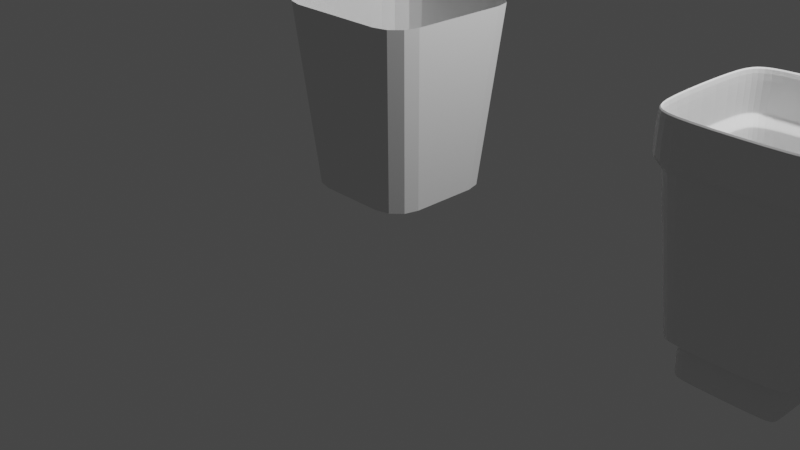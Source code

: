 # Source: blender.blend  (saved by Blender 3.6.0; exported with 4.5.12 LTS)
import bpy
from mathutils import Matrix  # noqa: F401  (used for matrix-valued properties, if any)

bpy.ops.wm.read_factory_settings(use_empty=True)
scene = bpy.context.scene
scene.name = 'Scene'

# ---- collections
col_collection = bpy.data.collections.new('Collection'); scene.collection.children.link(col_collection)

# ---- materials (node trees are filled in below, after node groups)
mat_material = bpy.data.materials.new('Material')
mat_material.alpha_threshold = 0.0
mat_material.use_transparent_shadow = False
mat_material.roughness = 0.5
mat_material.line_color = (0.0, 0.0, 0.0, 1.0)

# ---- material node trees
mat_material.use_nodes = True; mat_material.node_tree.nodes.clear()
_N = mat_material.node_tree.nodes; _L = mat_material.node_tree.links
n0 = _N.new('ShaderNodeOutputMaterial'); n0.name = 'Material Output'; n0.location = (300, 300)
n1 = _N.new('ShaderNodeBsdfPrincipled'); n1.name = 'Principled BSDF'; n1.location = (10, 300)
n1.distribution = 'GGX'
n1.subsurface_method = 'RANDOM_WALK_SKIN'
n1.inputs[3].default_value = 1.45
n1.inputs[27].default_value = (0.0, 0.0, 0.0, 1.0)
n1.inputs[28].default_value = 1.0
_L.new(n1.outputs[0], n0.inputs[0])
n0.is_active_output = True

# ---- world
world_world = bpy.data.worlds.new('World'); scene.world = world_world
world_world.use_nodes = True; world_world.node_tree.nodes.clear()
_N = world_world.node_tree.nodes; _L = world_world.node_tree.links
n0 = _N.new('ShaderNodeOutputWorld'); n0.name = 'World Output'; n0.location = (300, 300)
n1 = _N.new('ShaderNodeBackground'); n1.name = 'Background'; n1.location = (10, 300)
n1.inputs[0].default_value = (0.05088, 0.05088, 0.05088, 1.0)
_L.new(n1.outputs[0], n0.inputs[0])
n0.is_active_output = True
world_world.color = (0.05088, 0.05088, 0.05088)
world_world.use_sun_shadow = False
world_world.sun_shadow_jitter_overblur = 0.0

# ---- cameras
cam_camera = bpy.data.cameras.new('Camera')
cam_camera.clip_end = 100.0
cam_camera.ortho_scale = 7.314

# ---- lights
light_light = bpy.data.lights.new('Light', 'POINT')
light_light.transmission_factor = 0.0
light_light.energy = 1000.0
light_light.shadow_soft_size = 0.1
light_light.shadow_maximum_resolution = 0.006
light_light.use_absolute_resolution = True

# ---- meshes
me_cube = bpy.data.meshes.new('Cube')
me_cube.from_pydata([(0.922, 0.8682, 4.616), (0.922, 0.8682, -0.9462), (0.922, -0.8682, 4.616), (0.922, -0.8682, -0.9462), (-0.922, 0.8682, 4.616), (-0.922, 0.8682, -0.9462), (-0.922, -0.8682, 4.616), (-0.922, -0.8682, -0.9462), (0.8356, 0.9569, -0.9462), (-0.8356, 0.9569, -0.9462), (0.8356, -0.9569, 4.616), (-0.8356, -0.9569, 4.616), (-0.8356, -0.9569, -0.9462), (0.8356, -0.9569, -0.9462), (-0.8356, 0.9569, 4.616), (0.8356, 0.9569, 4.616), (-0.9807, 0.7707, -0.9462), (-0.9807, -0.7707, -0.9462), (0.9807, 0.7707, 4.616), (0.9807, -0.7707, 4.616), (-0.9807, -0.7707, 4.616), (-0.9807, 0.7707, 4.616), (0.9807, -0.7707, -0.9462), (0.9807, 0.7707, -0.9462), (-0.8194, 0.7388, -0.9462), (-0.8194, -0.7388, -0.9462), (0.8194, 0.7388, -0.9462), (0.8194, -0.7388, -0.9462), (-1.109, -1.055, 5.579), (-1.109, 1.055, 5.579), (1.109, -1.055, 5.579), (1.109, 1.055, 5.579), (0.922, 0.8682, 4.8), (0.922, -0.8682, 4.8), (-0.922, 0.8682, 4.8), (-0.922, -0.8682, 4.8), (0.8356, -0.9569, 4.8), (-0.8356, -0.9569, 4.8), (-0.8356, 0.9569, 4.8), (0.8356, 0.9569, 4.8), (0.9807, 0.7707, 4.8), (0.9807, -0.7707, 4.8), (-0.9807, -0.7707, 4.8), (-0.9807, 0.7707, 4.8), (0.9112, -1.174, 5.579), (-0.9112, -1.174, 5.579), (-0.9112, 1.174, 5.579), (0.9112, 1.174, 5.579), (1.203, 0.8463, 5.579), (1.203, -0.8463, 5.579), (-1.203, -0.8463, 5.579), (-1.203, 0.8463, 5.579), (1.489, 1.435, 36.98), (1.489, -1.435, 36.98), (-1.489, 1.435, 36.98), (-1.489, -1.435, 36.98), (1.064, -1.614, 36.98), (-1.064, -1.614, 36.98), (-1.064, 1.614, 36.98), (1.064, 1.614, 36.98), (1.654, 0.9996, 36.98), (1.654, -0.9996, 36.98), (-1.654, -0.9996, 36.98), (-1.654, 0.9996, 36.98), (1.388, 1.334, 29.28), (1.367, 1.313, 28.81), (1.374, 1.32, 29.05), (1.388, -1.334, 29.28), (1.367, -1.313, 28.81), (1.374, -1.32, 29.05), (-1.388, 1.334, 29.28), (-1.367, 1.313, 28.81), (-1.374, 1.32, 29.05), (-1.388, -1.334, 29.28), (-1.367, -1.313, 28.81), (-1.374, -1.32, 29.05), (1.024, -1.497, 29.28), (1.015, -1.473, 28.81), (1.018, -1.481, 29.05), (-1.015, -1.473, 28.81), (-1.024, -1.497, 29.28), (-1.018, -1.481, 29.05), (-1.024, 1.497, 29.28), (-1.015, 1.473, 28.81), (-1.018, 1.481, 29.05), (1.015, 1.473, 28.81), (1.024, 1.497, 29.28), (1.018, 1.481, 29.05), (1.534, 0.9587, 29.28), (1.51, 0.9504, 28.81), (1.518, 0.9533, 29.05), (1.51, -0.9504, 28.81), (1.534, -0.9587, 29.28), (1.518, -0.9533, 29.05), (-1.534, -0.9587, 29.28), (-1.51, -0.9504, 28.81), (-1.518, -0.9533, 29.05), (-1.51, 0.9504, 28.81), (-1.534, 0.9587, 29.28), (-1.518, 0.9533, 29.05), (-1.489, -1.435, 30.84), (-1.471, -1.417, 30.37), (-1.484, -1.43, 30.6), (-1.489, 1.435, 30.84), (-1.471, 1.417, 30.37), (-1.484, 1.43, 30.6), (1.489, -1.435, 30.84), (1.471, -1.417, 30.37), (1.484, -1.43, 30.6), (1.489, 1.435, 30.84), (1.471, 1.417, 30.37), (1.484, 1.43, 30.6), (1.064, -1.614, 30.84), (1.057, -1.594, 30.37), (1.062, -1.608, 30.6), (-1.057, -1.594, 30.37), (-1.064, -1.614, 30.84), (-1.062, -1.608, 30.6), (-1.064, 1.614, 30.84), (-1.057, 1.594, 30.37), (-1.062, 1.608, 30.6), (1.057, 1.594, 30.37), (1.064, 1.614, 30.84), (1.062, 1.608, 30.6), (1.654, 0.9996, 30.84), (1.633, 0.9925, 30.37), (1.648, 0.9975, 30.6), (1.633, -0.9925, 30.37), (1.654, -0.9996, 30.84), (1.648, -0.9975, 30.6), (-1.654, -0.9996, 30.84), (-1.633, -0.9925, 30.37), (-1.648, -0.9975, 30.6), (-1.633, 0.9925, 30.37), (-1.654, 0.9996, 30.84), (-1.648, 0.9975, 30.6), (0.943, 0.8892, 4.887), (-0.943, 0.8892, 4.887), (-1.006, 0.7792, 4.887), (-1.006, -0.7792, 4.887), (-0.943, -0.8892, 4.887), (-0.844, -0.9813, 4.887), (1.006, -0.7792, 4.887), (1.006, 0.7792, 4.887), (0.844, -0.9813, 4.887), (0.943, -0.8892, 4.887), (0.844, 0.9813, 4.887), (-0.844, 0.9813, 4.887), (-1.189, 0.8415, 5.528), (-1.097, -1.043, 5.528), (1.189, 0.8415, 5.528), (1.097, -1.043, 5.528), (-0.9063, 1.16, 5.528), (1.097, 1.043, 5.528), (-1.097, 1.043, 5.528), (-1.189, -0.8415, 5.528), (-0.9063, -1.16, 5.528), (1.189, -0.8415, 5.528), (0.9063, -1.16, 5.528), (0.9063, 1.16, 5.528), (1.206, 0.8472, 5.764), (1.111, 1.058, 5.764), (0.912, 1.176, 5.764), (0.912, -1.176, 5.764), (1.111, -1.058, 5.764), (1.206, -0.8472, 5.764), (-1.111, 1.058, 5.764), (-1.206, 0.8472, 5.764), (-0.912, 1.176, 5.764), (-1.111, -1.058, 5.764), (-0.912, -1.176, 5.764), (-1.206, -0.8472, 5.764)], [], [(20, 6, 35, 42), (12, 11, 6, 7), (16, 21, 4, 5), (27, 22, 3, 13), (22, 19, 2, 3), (8, 15, 0, 1), (5, 4, 14, 9), (9, 14, 15, 8), (17, 25, 12, 7), (25, 27, 13, 12), (3, 2, 10, 13), (13, 10, 11, 12), (14, 4, 34, 38), (10, 2, 33, 36), (19, 18, 40, 41), (2, 19, 41, 33), (0, 15, 39, 32), (18, 0, 32, 40), (9, 8, 26, 24), (24, 26, 27, 25), (5, 9, 24, 16), (16, 24, 25, 17), (1, 0, 18, 23), (23, 18, 19, 22), (8, 1, 23, 26), (26, 23, 22, 27), (7, 6, 20, 17), (17, 20, 21, 16), (6, 11, 37, 35), (21, 20, 42, 43), (148, 155, 50, 51), (152, 154, 29, 46), (154, 148, 51, 29), (155, 149, 28, 50), (156, 158, 44, 45), (151, 157, 49, 30), (157, 150, 48, 49), (158, 151, 30, 44), (159, 152, 46, 47), (11, 10, 36, 37), (15, 14, 38, 39), (4, 21, 43, 34), (118, 103, 54, 58), (106, 128, 61, 53), (130, 100, 55, 62), (122, 118, 58, 59), (109, 122, 59, 52), (134, 130, 62, 63), (112, 106, 53, 56), (128, 124, 60, 61), (103, 134, 63, 54), (153, 159, 47, 31), (150, 153, 31, 48), (149, 156, 45, 28), (168, 166, 71, 83), (170, 163, 77, 79), (162, 168, 83, 85), (166, 167, 97, 71), (167, 171, 95, 97), (164, 165, 91, 68), (165, 160, 89, 91), (171, 169, 74, 95), (161, 162, 85, 65), (116, 112, 56, 57), (124, 109, 52, 60), (169, 170, 79, 74), (163, 164, 68, 77), (98, 94, 131, 133), (70, 98, 133, 104), (82, 70, 104, 119), (73, 80, 115, 101), (80, 76, 113, 115), (76, 67, 107, 113), (92, 88, 125, 127), (67, 92, 127, 107), (86, 82, 119, 121), (94, 73, 101, 131), (64, 86, 121, 110), (88, 64, 110, 125), (80, 73, 75, 81), (81, 75, 74, 79), (92, 67, 69, 93), (93, 69, 68, 91), (98, 70, 72, 99), (99, 72, 71, 97), (86, 64, 66, 87), (87, 66, 65, 85), (67, 76, 78, 69), (69, 78, 77, 68), (76, 80, 81, 78), (78, 81, 79, 77), (70, 82, 84, 72), (72, 84, 83, 71), (82, 86, 87, 84), (84, 87, 85, 83), (64, 88, 90, 66), (66, 90, 89, 65), (88, 92, 93, 90), (90, 93, 91, 89), (73, 94, 96, 75), (75, 96, 95, 74), (94, 98, 99, 96), (96, 99, 97, 95), (160, 161, 65, 89), (116, 100, 102, 117), (117, 102, 101, 115), (128, 106, 108, 129), (129, 108, 107, 127), (134, 103, 105, 135), (135, 105, 104, 133), (122, 109, 111, 123), (123, 111, 110, 121), (106, 112, 114, 108), (108, 114, 113, 107), (112, 116, 117, 114), (114, 117, 115, 113), (103, 118, 120, 105), (105, 120, 119, 104), (118, 122, 123, 120), (120, 123, 121, 119), (109, 124, 126, 111), (111, 126, 125, 110), (124, 128, 129, 126), (126, 129, 127, 125), (100, 130, 132, 102), (102, 132, 131, 101), (130, 134, 135, 132), (132, 135, 133, 131), (100, 116, 57, 55), (35, 37, 141, 140), (40, 32, 136, 143), (32, 39, 146, 136), (39, 38, 147, 146), (36, 33, 145, 144), (41, 40, 143, 142), (33, 41, 142, 145), (37, 36, 144, 141), (42, 35, 140, 139), (34, 43, 138, 137), (38, 34, 137, 147), (43, 42, 139, 138), (140, 141, 156, 149), (143, 136, 153, 150), (136, 146, 159, 153), (146, 147, 152, 159), (144, 145, 151, 158), (142, 143, 150, 157), (145, 142, 157, 151), (141, 144, 158, 156), (139, 140, 149, 155), (137, 138, 148, 154), (147, 137, 154, 152), (138, 139, 155, 148), (48, 31, 161, 160), (44, 30, 164, 163), (28, 45, 170, 169), (31, 47, 162, 161), (50, 28, 169, 171), (49, 48, 160, 165), (30, 49, 165, 164), (51, 50, 171, 167), (29, 51, 167, 166), (47, 46, 168, 162), (45, 44, 163, 170), (46, 29, 166, 168)])
_uv = me_cube.uv_layers.new(name='UVMap')
_uv.uv.foreach_set('vector', [0.625, 0.08333, 0.625, 0.0, 0.625, 0.0, 0.625, 0.08333, 0.375, 0.9167, 0.625, 0.9167, 0.625, 1.0, 0.375, 1.0, 0.375, 0.1667, 0.625, 0.1667, 0.625, 0.25, 0.375, 0.25, 0.2917, 0.6667, 0.375, 0.6667, 0.375, 0.75, 0.2917, 0.75, 0.375, 0.6667, 0.625, 0.6667, 0.625, 0.75, 0.375, 0.75, 0.375, 0.4167, 0.625, 0.4167, 0.625, 0.5, 0.375, 0.5, 0.375, 0.25, 0.625, 0.25, 0.625, 0.3333, 0.375, 0.3333, 0.375, 0.3333, 0.625, 0.3333, 0.625, 0.4167, 0.375, 0.4167, 0.125, 0.6667, 0.2083, 0.6667, 0.2083, 0.75, 0.125, 0.75, 0.2083, 0.6667, 0.2917, 0.6667, 0.2917, 0.75, 0.2083, 0.75, 0.375, 0.75, 0.625, 0.75, 0.625, 0.8333, 0.375, 0.8333, 0.375, 0.8333, 0.625, 0.8333, 0.625, 0.9167, 0.375, 0.9167, 0.625, 0.3333, 0.625, 0.25, 0.625, 0.25, 0.625, 0.3333, 0.625, 0.8333, 0.625, 0.75, 0.625, 0.75, 0.625, 0.8333, 0.625, 0.6667, 0.625, 0.5833, 0.625, 0.5833, 0.625, 0.6667, 0.625, 0.75, 0.625, 0.6667, 0.625, 0.6667, 0.625, 0.75, 0.625, 0.5, 0.625, 0.4167, 0.625, 0.4167, 0.625, 0.5, 0.625, 0.5833, 0.625, 0.5, 0.625, 0.5, 0.625, 0.5833, 0.2083, 0.5, 0.2917, 0.5, 0.2917, 0.5833, 0.2083, 0.5833, 0.2083, 0.5833, 0.2917, 0.5833, 0.2917, 0.6667, 0.2083, 0.6667, 0.125, 0.5, 0.2083, 0.5, 0.2083, 0.5833, 0.125, 0.5833, 0.125, 0.5833, 0.2083, 0.5833, 0.2083, 0.6667, 0.125, 0.6667, 0.375, 0.5, 0.625, 0.5, 0.625, 0.5833, 0.375, 0.5833, 0.375, 0.5833, 0.625, 0.5833, 0.625, 0.6667, 0.375, 0.6667, 0.2917, 0.5, 0.375, 0.5, 0.375, 0.5833, 0.2917, 0.5833, 0.2917, 0.5833, 0.375, 0.5833, 0.375, 0.6667, 0.2917, 0.6667, 0.375, 0.0, 0.625, 0.0, 0.625, 0.08333, 0.375, 0.08333, 0.375, 0.08333, 0.625, 0.08333, 0.625, 0.1667, 0.375, 0.1667, 0.625, 1.0, 0.625, 0.9167, 0.625, 0.9167, 0.625, 1.0, 0.625, 0.1667, 0.625, 0.08333, 0.625, 0.08333, 0.625, 0.1667, 0.625, 0.1667, 0.625, 0.08333, 0.625, 0.08333, 0.625, 0.1667, 0.625, 0.3333, 0.625, 0.25, 0.625, 0.25, 0.625, 0.3333, 0.625, 0.25, 0.625, 0.1667, 0.625, 0.1667, 0.625, 0.25, 0.625, 0.08333, 0.625, 0.0, 0.625, 0.0, 0.625, 0.08333, 0.625, 0.9167, 0.625, 0.8333, 0.625, 0.8333, 0.625, 0.9167, 0.625, 0.75, 0.625, 0.6667, 0.625, 0.6667, 0.625, 0.75, 0.625, 0.6667, 0.625, 0.5833, 0.625, 0.5833, 0.625, 0.6667, 0.625, 0.8333, 0.625, 0.75, 0.625, 0.75, 0.625, 0.8333, 0.625, 0.4167, 0.625, 0.3333, 0.625, 0.3333, 0.625, 0.4167, 0.625, 0.9167, 0.625, 0.8333, 0.625, 0.8333, 0.625, 0.9167, 0.625, 0.4167, 0.625, 0.3333, 0.625, 0.3333, 0.625, 0.4167, 0.625, 0.25, 0.625, 0.1667, 0.625, 0.1667, 0.625, 0.25, 0.625, 0.3333, 0.625, 0.25, 0.625, 0.25, 0.625, 0.3333, 0.625, 0.75, 0.625, 0.6667, 0.625, 0.6667, 0.625, 0.75, 0.625, 0.08333, 0.625, 0.0, 0.625, 0.0, 0.625, 0.08333, 0.625, 0.4167, 0.625, 0.3333, 0.625, 0.3333, 0.625, 0.4167, 0.625, 0.5, 0.625, 0.4167, 0.625, 0.4167, 0.625, 0.5, 0.625, 0.1667, 0.625, 0.08333, 0.625, 0.08333, 0.625, 0.1667, 0.625, 0.8333, 0.625, 0.75, 0.625, 0.75, 0.625, 0.8333, 0.625, 0.6667, 0.625, 0.5833, 0.625, 0.5833, 0.625, 0.6667, 0.625, 0.25, 0.625, 0.1667, 0.625, 0.1667, 0.625, 0.25, 0.625, 0.5, 0.625, 0.4167, 0.625, 0.4167, 0.625, 0.5, 0.625, 0.5833, 0.625, 0.5, 0.625, 0.5, 0.625, 0.5833, 0.625, 1.0, 0.625, 0.9167, 0.625, 0.9167, 0.625, 1.0, 0.625, 0.3333, 0.625, 0.25, 0.625, 0.25, 0.625, 0.3333, 0.625, 0.9167, 0.625, 0.8333, 0.625, 0.8333, 0.625, 0.9167, 0.625, 0.4167, 0.625, 0.3333, 0.625, 0.3333, 0.625, 0.4167, 0.625, 0.25, 0.625, 0.1667, 0.625, 0.1667, 0.625, 0.25, 0.625, 0.1667, 0.625, 0.08333, 0.625, 0.08333, 0.625, 0.1667, 0.625, 0.75, 0.625, 0.6667, 0.625, 0.6667, 0.625, 0.75, 0.625, 0.6667, 0.625, 0.5833, 0.625, 0.5833, 0.625, 0.6667, 0.625, 0.08333, 0.625, 0.0, 0.625, 0.0, 0.625, 0.08333, 0.625, 0.5, 0.625, 0.4167, 0.625, 0.4167, 0.625, 0.5, 0.625, 0.9167, 0.625, 0.8333, 0.625, 0.8333, 0.625, 0.9167, 0.625, 0.5833, 0.625, 0.5, 0.625, 0.5, 0.625, 0.5833, 0.625, 1.0, 0.625, 0.9167, 0.625, 0.9167, 0.625, 1.0, 0.625, 0.8333, 0.625, 0.75, 0.625, 0.75, 0.625, 0.8333, 0.625, 0.1667, 0.625, 0.08333, 0.625, 0.08333, 0.625, 0.1667, 0.625, 0.25, 0.625, 0.1667, 0.625, 0.1667, 0.625, 0.25, 0.625, 0.3333, 0.625, 0.25, 0.625, 0.25, 0.625, 0.3333, 0.625, 1.0, 0.625, 0.9167, 0.625, 0.9167, 0.625, 1.0, 0.625, 0.9167, 0.625, 0.8333, 0.625, 0.8333, 0.625, 0.9167, 0.625, 0.8333, 0.625, 0.75, 0.625, 0.75, 0.625, 0.8333, 0.625, 0.6667, 0.625, 0.5833, 0.625, 0.5833, 0.625, 0.6667, 0.625, 0.75, 0.625, 0.6667, 0.625, 0.6667, 0.625, 0.75, 0.625, 0.4167, 0.625, 0.3333, 0.625, 0.3333, 0.625, 0.4167, 0.625, 0.08333, 0.625, 0.0, 0.625, 0.0, 0.625, 0.08333, 0.625, 0.5, 0.625, 0.4167, 0.625, 0.4167, 0.625, 0.5, 0.625, 0.5833, 0.625, 0.5, 0.625, 0.5, 0.625, 0.5833, 0.625, 0.9167, 0.625, 1.0, 0.625, 1.0, 0.625, 0.9167, 0.625, 0.9167, 0.625, 1.0, 0.625, 1.0, 0.625, 0.9167, 0.625, 0.6667, 0.625, 0.75, 0.625, 0.75, 0.625, 0.6667, 0.625, 0.6667, 0.625, 0.75, 0.625, 0.75, 0.625, 0.6667, 0.625, 0.1667, 0.625, 0.25, 0.625, 0.25, 0.625, 0.1667, 0.625, 0.1667, 0.625, 0.25, 0.625, 0.25, 0.625, 0.1667, 0.625, 0.4167, 0.625, 0.5, 0.625, 0.5, 0.625, 0.4167, 0.625, 0.4167, 0.625, 0.5, 0.625, 0.5, 0.625, 0.4167, 0.625, 0.75, 0.625, 0.8333, 0.625, 0.8333, 0.625, 0.75, 0.625, 0.75, 0.625, 0.8333, 0.625, 0.8333, 0.625, 0.75, 0.625, 0.8333, 0.625, 0.9167, 0.625, 0.9167, 0.625, 0.8333, 0.625, 0.8333, 0.625, 0.9167, 0.625, 0.9167, 0.625, 0.8333, 0.625, 0.25, 0.625, 0.3333, 0.625, 0.3333, 0.625, 0.25, 0.625, 0.25, 0.625, 0.3333, 0.625, 0.3333, 0.625, 0.25, 0.625, 0.3333, 0.625, 0.4167, 0.625, 0.4167, 0.625, 0.3333, 0.625, 0.3333, 0.625, 0.4167, 0.625, 0.4167, 0.625, 0.3333, 0.625, 0.5, 0.625, 0.5833, 0.625, 0.5833, 0.625, 0.5, 0.625, 0.5, 0.625, 0.5833, 0.625, 0.5833, 0.625, 0.5, 0.625, 0.5833, 0.625, 0.6667, 0.625, 0.6667, 0.625, 0.5833, 0.625, 0.5833, 0.625, 0.6667, 0.625, 0.6667, 0.625, 0.5833, 0.625, 0.0, 0.625, 0.08333, 0.625, 0.08333, 0.625, 0.0, 0.625, 0.0, 0.625, 0.08333, 0.625, 0.08333, 0.625, 0.0, 0.625, 0.08333, 0.625, 0.1667, 0.625, 0.1667, 0.625, 0.08333, 0.625, 0.08333, 0.625, 0.1667, 0.625, 0.1667, 0.625, 0.08333, 0.625, 0.5833, 0.625, 0.5, 0.625, 0.5, 0.625, 0.5833, 0.625, 0.9167, 0.625, 1.0, 0.625, 0.9997, 0.625, 0.9166, 0.625, 0.9166, 0.625, 0.9997, 0.625, 1.0, 0.625, 0.9167, 0.625, 0.6667, 0.625, 0.75, 0.625, 0.75, 0.625, 0.6666, 0.625, 0.6666, 0.625, 0.75, 0.625, 0.75, 0.625, 0.6667, 0.625, 0.1667, 0.625, 0.25, 0.625, 0.25, 0.625, 0.1666, 0.625, 0.1666, 0.625, 0.25, 0.625, 0.25, 0.625, 0.1667, 0.625, 0.4167, 0.625, 0.5, 0.625, 0.5, 0.625, 0.4166, 0.625, 0.4166, 0.625, 0.5, 0.625, 0.5, 0.625, 0.4167, 0.625, 0.75, 0.625, 0.8333, 0.625, 0.8334, 0.625, 0.75, 0.625, 0.75, 0.625, 0.8334, 0.625, 0.8333, 0.625, 0.75, 0.625, 0.8333, 0.625, 0.9167, 0.625, 0.9166, 0.625, 0.8334, 0.625, 0.8334, 0.625, 0.9166, 0.625, 0.9167, 0.625, 0.8333, 0.625, 0.25, 0.625, 0.3333, 0.625, 0.3334, 0.625, 0.25, 0.625, 0.25, 0.625, 0.3334, 0.625, 0.3333, 0.625, 0.25, 0.625, 0.3333, 0.625, 0.4167, 0.625, 0.4166, 0.625, 0.3334, 0.625, 0.3334, 0.625, 0.4166, 0.625, 0.4167, 0.625, 0.3333, 0.625, 0.5, 0.625, 0.5833, 0.625, 0.5834, 0.625, 0.5, 0.625, 0.5, 0.625, 0.5834, 0.625, 0.5833, 0.625, 0.5, 0.625, 0.5833, 0.625, 0.6667, 0.625, 0.6666, 0.625, 0.5834, 0.625, 0.5834, 0.625, 0.6666, 0.625, 0.6667, 0.625, 0.5833, 0.625, 0.0, 0.625, 0.08333, 0.625, 0.0834, 0.625, 0.0002965, 0.625, 0.0002965, 0.625, 0.0834, 0.625, 0.08333, 0.625, 0.0, 0.625, 0.08333, 0.625, 0.1667, 0.625, 0.1666, 0.625, 0.0834, 0.625, 0.0834, 0.625, 0.1666, 0.625, 0.1667, 0.625, 0.08333, 0.625, 1.0, 0.625, 0.9167, 0.625, 0.9167, 0.625, 1.0, 0.625, 1.0, 0.625, 0.9167, 0.625, 0.9167, 0.625, 1.0, 0.625, 0.5833, 0.625, 0.5, 0.625, 0.5, 0.625, 0.5833, 0.625, 0.5, 0.625, 0.4167, 0.625, 0.4167, 0.625, 0.5, 0.625, 0.4167, 0.625, 0.3333, 0.625, 0.3333, 0.625, 0.4167, 0.625, 0.8333, 0.625, 0.75, 0.625, 0.75, 0.625, 0.8333, 0.625, 0.6667, 0.625, 0.5833, 0.625, 0.5833, 0.625, 0.6667, 0.625, 0.75, 0.625, 0.6667, 0.625, 0.6667, 0.625, 0.75, 0.625, 0.9167, 0.625, 0.8333, 0.625, 0.8333, 0.625, 0.9167, 0.625, 0.08333, 0.625, 0.0, 0.625, 0.0, 0.625, 0.08333, 0.625, 0.25, 0.625, 0.1667, 0.625, 0.1667, 0.625, 0.25, 0.625, 0.3333, 0.625, 0.25, 0.625, 0.25, 0.625, 0.3333, 0.625, 0.1667, 0.625, 0.08333, 0.625, 0.08333, 0.625, 0.1667, 0.625, 1.0, 0.625, 0.9167, 0.625, 0.9167, 0.625, 1.0, 0.625, 0.5833, 0.625, 0.5, 0.625, 0.5, 0.625, 0.5833, 0.625, 0.5, 0.625, 0.4167, 0.625, 0.4167, 0.625, 0.5, 0.625, 0.4167, 0.625, 0.3333, 0.625, 0.3333, 0.625, 0.4167, 0.625, 0.8333, 0.625, 0.75, 0.625, 0.75, 0.625, 0.8333, 0.625, 0.6667, 0.625, 0.5833, 0.625, 0.5833, 0.625, 0.6667, 0.625, 0.75, 0.625, 0.6667, 0.625, 0.6667, 0.625, 0.75, 0.625, 0.9167, 0.625, 0.8333, 0.625, 0.8333, 0.625, 0.9167, 0.625, 0.08333, 0.625, 0.0, 0.625, 0.0, 0.625, 0.08333, 0.625, 0.25, 0.625, 0.1667, 0.625, 0.1667, 0.625, 0.25, 0.625, 0.3333, 0.625, 0.25, 0.625, 0.25, 0.625, 0.3333, 0.625, 0.1667, 0.625, 0.08333, 0.625, 0.08333, 0.625, 0.1667, 0.625, 0.5833, 0.625, 0.5, 0.625, 0.5, 0.625, 0.5833, 0.625, 0.8333, 0.625, 0.75, 0.625, 0.75, 0.625, 0.8333, 0.625, 1.0, 0.625, 0.9167, 0.625, 0.9167, 0.625, 1.0, 0.625, 0.5, 0.625, 0.4167, 0.625, 0.4167, 0.625, 0.5, 0.625, 0.08333, 0.625, 0.0, 0.625, 0.0, 0.625, 0.08333, 0.625, 0.6667, 0.625, 0.5833, 0.625, 0.5833, 0.625, 0.6667, 0.625, 0.75, 0.625, 0.6667, 0.625, 0.6667, 0.625, 0.75, 0.625, 0.1667, 0.625, 0.08333, 0.625, 0.08333, 0.625, 0.1667, 0.625, 0.25, 0.625, 0.1667, 0.625, 0.1667, 0.625, 0.25, 0.625, 0.4167, 0.625, 0.3333, 0.625, 0.3333, 0.625, 0.4167, 0.625, 0.9167, 0.625, 0.8333, 0.625, 0.8333, 0.625, 0.9167, 0.625, 0.3333, 0.625, 0.25, 0.625, 0.25, 0.625, 0.3333])
me_cube.materials.append(mat_material)
me_cube.use_mirror_x = True
me_cube.use_mirror_y = True
me_cube.use_mirror_vertex_groups = False
me_cube.update()
me_cube_001 = bpy.data.meshes.new('Cube.001')
me_cube_001.from_pydata([(-0.7985, -1.249, -44.94), (-1.249, -0.7985, -44.94), (-1.024, -1.189, -44.94), (-1.189, -1.024, -44.94), (-1.0, -0.5496, 1.0), (-0.5496, -1.0, 1.0), (-0.9397, -0.7748, 1.0), (-0.7748, -0.9397, 1.0), (-1.249, 0.7985, -44.94), (-0.7985, 1.249, -44.94), (-1.189, 1.024, -44.94), (-1.024, 1.189, -44.94), (-0.5496, 1.0, 1.0), (-1.0, 0.5496, 1.0), (-0.7748, 0.9397, 1.0), (-0.9397, 0.7748, 1.0), (1.249, -0.7985, -44.94), (0.7985, -1.249, -44.94), (1.189, -1.024, -44.94), (1.024, -1.189, -44.94), (0.5496, -1.0, 1.0), (1.0, -0.5496, 1.0), (0.7748, -0.9397, 1.0), (0.9397, -0.7748, 1.0), (0.7985, 1.249, -44.94), (1.249, 0.7985, -44.94), (1.024, 1.189, -44.94), (1.189, 1.024, -44.94), (1.0, 0.5496, 1.0), (0.5496, 1.0, 1.0), (0.9397, 0.7748, 1.0), (0.7748, 0.9397, 1.0)], [], [(17, 20, 5, 0), (25, 28, 21, 16), (28, 30, 31, 29, 12, 14, 15, 13, 4, 6, 7, 5, 20, 22, 23, 21), (9, 12, 29, 24), (0, 5, 7, 2), (2, 7, 6, 3), (3, 6, 4, 1), (12, 9, 11, 14), (14, 11, 10, 15), (15, 10, 8, 13), (28, 25, 27, 30), (30, 27, 26, 31), (31, 26, 24, 29), (20, 17, 19, 22), (22, 19, 18, 23), (23, 18, 16, 21), (1, 4, 13, 8)])
_uv = me_cube_001.uv_layers.new(name='UVMap')
_uv.uv.foreach_set('vector', [0.375, 0.7951, 0.625, 0.8063, 0.625, 0.9437, 0.375, 0.9549, 0.375, 0.5451, 0.625, 0.5563, 0.625, 0.6937, 0.375, 0.7049, 0.625, 0.5563, 0.6325, 0.5281, 0.6531, 0.5075, 0.6813, 0.5, 0.8187, 0.5, 0.8469, 0.5075, 0.8675, 0.5281, 0.875, 0.5563, 0.875, 0.6937, 0.8675, 0.7219, 0.8469, 0.7425, 0.8187, 0.75, 0.6813, 0.75, 0.6531, 0.7425, 0.6325, 0.7219, 0.625, 0.6937, 0.375, 0.2951, 0.625, 0.3063, 0.625, 0.4437, 0.375, 0.4549, 0.375, 0.9549, 0.625, 0.9437, 0.625, 1.0, 0.375, 1.0, 0.375, 0.0, 0.625, 0.0, 0.625, 0.02815, 0.375, 0.02254, 0.375, 0.02254, 0.625, 0.02815, 0.625, 0.0563, 0.375, 0.04508, 0.625, 0.3063, 0.375, 0.2951, 0.375, 0.2725, 0.625, 0.2781, 0.625, 0.2781, 0.375, 0.2725, 0.375, 0.2275, 0.625, 0.2219, 0.625, 0.2219, 0.375, 0.2275, 0.375, 0.2049, 0.625, 0.1937, 0.625, 0.5563, 0.375, 0.5451, 0.375, 0.5225, 0.625, 0.5281, 0.625, 0.5281, 0.375, 0.5225, 0.375, 0.4775, 0.625, 0.4719, 0.625, 0.4719, 0.375, 0.4775, 0.375, 0.4549, 0.625, 0.4437, 0.625, 0.8063, 0.375, 0.7951, 0.375, 0.7725, 0.625, 0.7781, 0.625, 0.7781, 0.375, 0.7725, 0.375, 0.7275, 0.625, 0.7219, 0.625, 0.7219, 0.375, 0.7275, 0.375, 0.7049, 0.625, 0.6937, 0.375, 0.04508, 0.625, 0.0563, 0.625, 0.1937, 0.375, 0.2049])
me_cube_001.update()

# ---- objects
ob_cube = bpy.data.objects.new('Cube', me_cube)
ob_light = bpy.data.objects.new('Light', light_light)
ob_camera = bpy.data.objects.new('Camera', cam_camera)
ob_empty = bpy.data.objects.new('Empty', None)
ob_cube_001 = bpy.data.objects.new('Cube.001', me_cube_001)

# ---- transforms, parenting, visibility, modifiers, constraints
ob_cube.location = (3.985, 0.0, 0.07104)
ob_cube.scale = (0.4689, 0.4689, 0.05967)
ob_cube.lock_rotations_4d = False
ob_cube.empty_display_type = 'ARROWS'
ob_cube.lineart.crease_threshold = 0.0
ob_cube.use_mesh_mirror_x = True
ob_cube.use_mesh_mirror_y = True
_m = ob_cube.modifiers.new('Solidify', 'SOLIDIFY')
_m.thickness = 0.1
_m = ob_cube.modifiers.new('Subdivision', 'SUBSURF')
_m.levels = 3
ob_light.location = (4.076, 1.005, 5.904)
ob_light.rotation_euler = (0.6503, 0.05522, 1.866)
ob_light.lock_rotations_4d = False
ob_light.empty_display_type = 'ARROWS'
ob_light.color = (0.0, 0.0, 0.0, 0.0)
ob_light.lineart.crease_threshold = 0.0
ob_camera.location = (7.359, -6.926, 4.958)
ob_camera.rotation_euler = (1.109, 0.0, 0.8149)
ob_camera.lock_rotations_4d = False
ob_camera.empty_display_type = 'ARROWS'
ob_camera.color = (0.0, 0.0, 0.0, 0.0)
ob_camera.display_type = 'WIRE'
ob_camera.lineart.crease_threshold = 0.0
ob_empty.location = (-0.04552, 0.0, 1.207)
ob_empty.rotation_euler = (1.571, -0.0, -0.0)
ob_empty.scale = (0.5177, 0.5177, 0.5177)
ob_empty.empty_display_type = 'IMAGE'
ob_empty.empty_display_size = 5.0
ob_empty.use_empty_image_alpha = True
ob_empty.color = (1.0, 1.0, 1.0, 0.8313)
ob_cube_001.location = (0.0, 0.0, 0.4656)
ob_cube_001.scale = (0.6303, 0.6303, -0.03982)

# ---- collection membership
col_collection.objects.link(ob_cube)
col_collection.objects.link(ob_light)
col_collection.objects.link(ob_camera)
col_collection.objects.link(ob_empty)
col_collection.objects.link(ob_cube_001)

# ---- scene / render settings (as saved in the file)
scene.camera = ob_camera
scene.frame_start = 1; scene.frame_end = 250; scene.frame_set(1)
scene.render.engine = 'BLENDER_EEVEE_NEXT'
scene.cycles.sampling_pattern = 'TABULATED_SOBOL'
scene.view_settings.view_transform = 'Filmic'
bpy.context.view_layer.update()
